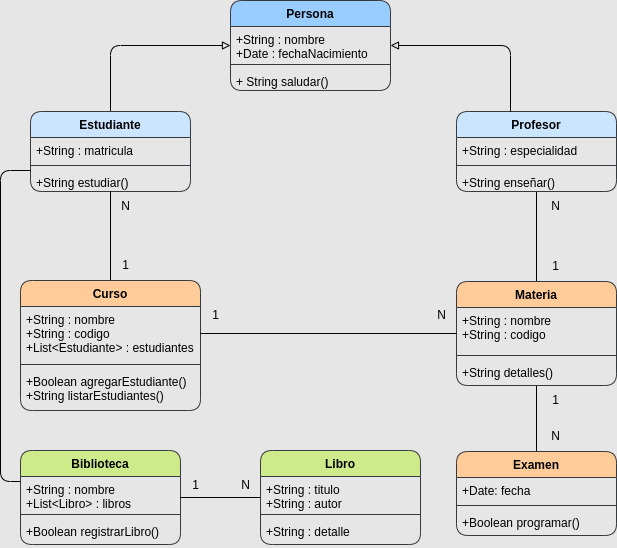

The diagram above was exported from draw.io. Its source (the exported page's mxGraphModel, read from the mxfile embedded in the PNG):
<mxGraphModel dx="1216" dy="476" grid="1" gridSize="10" guides="1" tooltips="1" connect="1" arrows="1" fold="1" page="1" pageScale="1" pageWidth="827" pageHeight="1169" background="#E6E6E6" math="0" shadow="0">
  <root>
    <mxCell id="0" />
    <mxCell id="1" parent="0" />
    <mxCell id="6" value="Persona" style="swimlane;fontStyle=1;align=center;verticalAlign=top;childLayout=stackLayout;horizontal=1;startSize=26;horizontalStack=0;resizeParent=1;resizeParentMax=0;resizeLast=0;collapsible=1;marginBottom=0;rounded=1;fillColor=#99CCFF;strokeColor=#36393d;" parent="1" vertex="1">
      <mxGeometry x="320" y="230" width="160" height="90" as="geometry" />
    </mxCell>
    <mxCell id="7" value="+String : nombre&#10;+Date : fechaNacimiento" style="text;strokeColor=none;fillColor=none;align=left;verticalAlign=top;spacingLeft=4;spacingRight=4;overflow=hidden;rotatable=0;points=[[0,0.5],[1,0.5]];portConstraint=eastwest;rounded=1;" parent="6" vertex="1">
      <mxGeometry y="26" width="160" height="34" as="geometry" />
    </mxCell>
    <mxCell id="8" value="" style="line;strokeWidth=1;fillColor=none;align=left;verticalAlign=middle;spacingTop=-1;spacingLeft=3;spacingRight=3;rotatable=0;labelPosition=right;points=[];portConstraint=eastwest;strokeColor=inherit;rounded=1;" parent="6" vertex="1">
      <mxGeometry y="60" width="160" height="8" as="geometry" />
    </mxCell>
    <mxCell id="9" value="+ String saludar()" style="text;strokeColor=none;fillColor=none;align=left;verticalAlign=top;spacingLeft=4;spacingRight=4;overflow=hidden;rotatable=0;points=[[0,0.5],[1,0.5]];portConstraint=eastwest;rounded=1;" parent="6" vertex="1">
      <mxGeometry y="68" width="160" height="22" as="geometry" />
    </mxCell>
    <mxCell id="23" style="edgeStyle=orthogonalEdgeStyle;html=1;exitX=0.5;exitY=0;exitDx=0;exitDy=0;endArrow=block;endFill=0;rounded=1;" parent="1" source="14" target="6" edge="1">
      <mxGeometry relative="1" as="geometry">
        <Array as="points">
          <mxPoint x="200" y="275" />
        </Array>
      </mxGeometry>
    </mxCell>
    <mxCell id="14" value="Estudiante" style="swimlane;fontStyle=1;align=center;verticalAlign=top;childLayout=stackLayout;horizontal=1;startSize=26;horizontalStack=0;resizeParent=1;resizeParentMax=0;resizeLast=0;collapsible=1;marginBottom=0;rounded=1;fillColor=#cce5ff;strokeColor=#36393d;" parent="1" vertex="1">
      <mxGeometry x="120" y="341" width="160" height="80" as="geometry" />
    </mxCell>
    <mxCell id="15" value="+String : matricula" style="text;strokeColor=none;fillColor=none;align=left;verticalAlign=top;spacingLeft=4;spacingRight=4;overflow=hidden;rotatable=0;points=[[0,0.5],[1,0.5]];portConstraint=eastwest;rounded=1;" parent="14" vertex="1">
      <mxGeometry y="26" width="160" height="24" as="geometry" />
    </mxCell>
    <mxCell id="16" value="" style="line;strokeWidth=1;fillColor=none;align=left;verticalAlign=middle;spacingTop=-1;spacingLeft=3;spacingRight=3;rotatable=0;labelPosition=right;points=[];portConstraint=eastwest;strokeColor=inherit;rounded=1;" parent="14" vertex="1">
      <mxGeometry y="50" width="160" height="8" as="geometry" />
    </mxCell>
    <mxCell id="17" value="+String estudiar()" style="text;strokeColor=none;fillColor=none;align=left;verticalAlign=top;spacingLeft=4;spacingRight=4;overflow=hidden;rotatable=0;points=[[0,0.5],[1,0.5]];portConstraint=eastwest;rounded=1;" parent="14" vertex="1">
      <mxGeometry y="58" width="160" height="22" as="geometry" />
    </mxCell>
    <mxCell id="58" style="edgeStyle=orthogonalEdgeStyle;html=1;endArrow=none;endFill=0;" edge="1" parent="1" source="18" target="33">
      <mxGeometry relative="1" as="geometry" />
    </mxCell>
    <mxCell id="18" value="Profesor&#10;" style="swimlane;fontStyle=1;align=center;verticalAlign=top;childLayout=stackLayout;horizontal=1;startSize=26;horizontalStack=0;resizeParent=1;resizeParentMax=0;resizeLast=0;collapsible=1;marginBottom=0;rounded=1;fillColor=#cce5ff;strokeColor=#36393d;" parent="1" vertex="1">
      <mxGeometry x="546" y="341" width="160" height="80" as="geometry" />
    </mxCell>
    <mxCell id="19" value="+String : especialidad" style="text;strokeColor=none;fillColor=none;align=left;verticalAlign=top;spacingLeft=4;spacingRight=4;overflow=hidden;rotatable=0;points=[[0,0.5],[1,0.5]];portConstraint=eastwest;rounded=1;" parent="18" vertex="1">
      <mxGeometry y="26" width="160" height="24" as="geometry" />
    </mxCell>
    <mxCell id="20" value="" style="line;strokeWidth=1;fillColor=none;align=left;verticalAlign=middle;spacingTop=-1;spacingLeft=3;spacingRight=3;rotatable=0;labelPosition=right;points=[];portConstraint=eastwest;strokeColor=inherit;rounded=1;" parent="18" vertex="1">
      <mxGeometry y="50" width="160" height="8" as="geometry" />
    </mxCell>
    <mxCell id="21" value="+String enseñar()" style="text;strokeColor=none;fillColor=none;align=left;verticalAlign=top;spacingLeft=4;spacingRight=4;overflow=hidden;rotatable=0;points=[[0,0.5],[1,0.5]];portConstraint=eastwest;rounded=1;" parent="18" vertex="1">
      <mxGeometry y="58" width="160" height="22" as="geometry" />
    </mxCell>
    <mxCell id="22" style="edgeStyle=orthogonalEdgeStyle;html=1;endArrow=block;endFill=0;rounded=1;" parent="1" source="18" target="6" edge="1">
      <mxGeometry relative="1" as="geometry">
        <Array as="points">
          <mxPoint x="600" y="275" />
        </Array>
      </mxGeometry>
    </mxCell>
    <mxCell id="48" style="edgeStyle=none;html=1;exitX=0.5;exitY=0;exitDx=0;exitDy=0;endArrow=none;endFill=0;" parent="1" source="24" target="14" edge="1">
      <mxGeometry relative="1" as="geometry" />
    </mxCell>
    <mxCell id="24" value="Curso" style="swimlane;fontStyle=1;align=center;verticalAlign=top;childLayout=stackLayout;horizontal=1;startSize=26;horizontalStack=0;resizeParent=1;resizeParentMax=0;resizeLast=0;collapsible=1;marginBottom=0;fillColor=#ffcc99;strokeColor=#36393d;rounded=1;" parent="1" vertex="1">
      <mxGeometry x="110" y="510" width="180" height="130" as="geometry" />
    </mxCell>
    <mxCell id="25" value="+String : nombre&#10;+String : codigo&#10;+List&lt;Estudiante&gt; : estudiantes" style="text;strokeColor=none;fillColor=none;align=left;verticalAlign=top;spacingLeft=4;spacingRight=4;overflow=hidden;rotatable=0;points=[[0,0.5],[1,0.5]];portConstraint=eastwest;rounded=1;" parent="24" vertex="1">
      <mxGeometry y="26" width="180" height="54" as="geometry" />
    </mxCell>
    <mxCell id="26" value="" style="line;strokeWidth=1;fillColor=none;align=left;verticalAlign=middle;spacingTop=-1;spacingLeft=3;spacingRight=3;rotatable=0;labelPosition=right;points=[];portConstraint=eastwest;strokeColor=inherit;rounded=1;" parent="24" vertex="1">
      <mxGeometry y="80" width="180" height="8" as="geometry" />
    </mxCell>
    <mxCell id="27" value="+Boolean agregarEstudiante()&#10;+String listarEstudiantes()" style="text;strokeColor=none;fillColor=none;align=left;verticalAlign=top;spacingLeft=4;spacingRight=4;overflow=hidden;rotatable=0;points=[[0,0.5],[1,0.5]];portConstraint=eastwest;rounded=1;" parent="24" vertex="1">
      <mxGeometry y="88" width="180" height="42" as="geometry" />
    </mxCell>
    <mxCell id="38" style="edgeStyle=none;html=1;exitX=0.5;exitY=0;exitDx=0;exitDy=0;endArrow=none;endFill=0;" parent="1" source="28" target="33" edge="1">
      <mxGeometry relative="1" as="geometry" />
    </mxCell>
    <mxCell id="28" value="Examen" style="swimlane;fontStyle=1;align=center;verticalAlign=top;childLayout=stackLayout;horizontal=1;startSize=26;horizontalStack=0;resizeParent=1;resizeParentMax=0;resizeLast=0;collapsible=1;marginBottom=0;fillColor=#ffcc99;strokeColor=#36393d;rounded=1;" parent="1" vertex="1">
      <mxGeometry x="546" y="681" width="160" height="84" as="geometry" />
    </mxCell>
    <mxCell id="29" value="+Date: fecha" style="text;strokeColor=none;fillColor=none;align=left;verticalAlign=top;spacingLeft=4;spacingRight=4;overflow=hidden;rotatable=0;points=[[0,0.5],[1,0.5]];portConstraint=eastwest;rounded=1;" parent="28" vertex="1">
      <mxGeometry y="26" width="160" height="24" as="geometry" />
    </mxCell>
    <mxCell id="30" value="" style="line;strokeWidth=1;fillColor=none;align=left;verticalAlign=middle;spacingTop=-1;spacingLeft=3;spacingRight=3;rotatable=0;labelPosition=right;points=[];portConstraint=eastwest;strokeColor=inherit;rounded=1;" parent="28" vertex="1">
      <mxGeometry y="50" width="160" height="8" as="geometry" />
    </mxCell>
    <mxCell id="31" value="+Boolean programar()" style="text;strokeColor=none;fillColor=none;align=left;verticalAlign=top;spacingLeft=4;spacingRight=4;overflow=hidden;rotatable=0;points=[[0,0.5],[1,0.5]];portConstraint=eastwest;rounded=1;" parent="28" vertex="1">
      <mxGeometry y="58" width="160" height="26" as="geometry" />
    </mxCell>
    <mxCell id="33" value="Materia" style="swimlane;fontStyle=1;align=center;verticalAlign=top;childLayout=stackLayout;horizontal=1;startSize=26;horizontalStack=0;resizeParent=1;resizeParentMax=0;resizeLast=0;collapsible=1;marginBottom=0;fillColor=#ffcc99;strokeColor=#36393d;rounded=1;" parent="1" vertex="1">
      <mxGeometry x="546" y="511" width="160" height="104" as="geometry" />
    </mxCell>
    <mxCell id="34" value="+String : nombre&#10;+String : codigo" style="text;strokeColor=none;fillColor=none;align=left;verticalAlign=top;spacingLeft=4;spacingRight=4;overflow=hidden;rotatable=0;points=[[0,0.5],[1,0.5]];portConstraint=eastwest;rounded=1;" parent="33" vertex="1">
      <mxGeometry y="26" width="160" height="44" as="geometry" />
    </mxCell>
    <mxCell id="35" value="" style="line;strokeWidth=1;fillColor=none;align=left;verticalAlign=middle;spacingTop=-1;spacingLeft=3;spacingRight=3;rotatable=0;labelPosition=right;points=[];portConstraint=eastwest;strokeColor=inherit;rounded=1;" parent="33" vertex="1">
      <mxGeometry y="70" width="160" height="8" as="geometry" />
    </mxCell>
    <mxCell id="36" value="+String detalles()" style="text;strokeColor=none;fillColor=none;align=left;verticalAlign=top;spacingLeft=4;spacingRight=4;overflow=hidden;rotatable=0;points=[[0,0.5],[1,0.5]];portConstraint=eastwest;rounded=1;" parent="33" vertex="1">
      <mxGeometry y="78" width="160" height="26" as="geometry" />
    </mxCell>
    <mxCell id="37" style="edgeStyle=none;html=1;exitX=1;exitY=0.5;exitDx=0;exitDy=0;endArrow=none;endFill=0;" parent="1" source="25" target="33" edge="1">
      <mxGeometry relative="1" as="geometry" />
    </mxCell>
    <mxCell id="39" value="Biblioteca" style="swimlane;fontStyle=1;align=center;verticalAlign=top;childLayout=stackLayout;horizontal=1;startSize=26;horizontalStack=0;resizeParent=1;resizeParentMax=0;resizeLast=0;collapsible=1;marginBottom=0;fillColor=#cdeb8b;strokeColor=#36393d;rounded=1;" parent="1" vertex="1">
      <mxGeometry x="110" y="680" width="160" height="94" as="geometry" />
    </mxCell>
    <mxCell id="40" value="+String : nombre&#10;+List&lt;Libro&gt; : libros" style="text;strokeColor=none;fillColor=none;align=left;verticalAlign=top;spacingLeft=4;spacingRight=4;overflow=hidden;rotatable=0;points=[[0,0.5],[1,0.5]];portConstraint=eastwest;rounded=1;" parent="39" vertex="1">
      <mxGeometry y="26" width="160" height="34" as="geometry" />
    </mxCell>
    <mxCell id="41" value="" style="line;strokeWidth=1;fillColor=none;align=left;verticalAlign=middle;spacingTop=-1;spacingLeft=3;spacingRight=3;rotatable=0;labelPosition=right;points=[];portConstraint=eastwest;strokeColor=inherit;rounded=1;" parent="39" vertex="1">
      <mxGeometry y="60" width="160" height="8" as="geometry" />
    </mxCell>
    <mxCell id="42" value="+Boolean registrarLibro()" style="text;strokeColor=none;fillColor=none;align=left;verticalAlign=top;spacingLeft=4;spacingRight=4;overflow=hidden;rotatable=0;points=[[0,0.5],[1,0.5]];portConstraint=eastwest;rounded=1;" parent="39" vertex="1">
      <mxGeometry y="68" width="160" height="26" as="geometry" />
    </mxCell>
    <mxCell id="47" style="edgeStyle=none;html=1;endArrow=none;endFill=0;" parent="1" source="43" target="39" edge="1">
      <mxGeometry relative="1" as="geometry" />
    </mxCell>
    <mxCell id="43" value="Libro" style="swimlane;fontStyle=1;align=center;verticalAlign=top;childLayout=stackLayout;horizontal=1;startSize=26;horizontalStack=0;resizeParent=1;resizeParentMax=0;resizeLast=0;collapsible=1;marginBottom=0;fillColor=#cdeb8b;strokeColor=#36393d;rounded=1;" parent="1" vertex="1">
      <mxGeometry x="350" y="680" width="160" height="94" as="geometry" />
    </mxCell>
    <mxCell id="44" value="+String : titulo&#10;+String : autor" style="text;strokeColor=none;fillColor=none;align=left;verticalAlign=top;spacingLeft=4;spacingRight=4;overflow=hidden;rotatable=0;points=[[0,0.5],[1,0.5]];portConstraint=eastwest;rounded=1;" parent="43" vertex="1">
      <mxGeometry y="26" width="160" height="34" as="geometry" />
    </mxCell>
    <mxCell id="45" value="" style="line;strokeWidth=1;fillColor=none;align=left;verticalAlign=middle;spacingTop=-1;spacingLeft=3;spacingRight=3;rotatable=0;labelPosition=right;points=[];portConstraint=eastwest;strokeColor=inherit;rounded=1;" parent="43" vertex="1">
      <mxGeometry y="60" width="160" height="8" as="geometry" />
    </mxCell>
    <mxCell id="46" value="+String : detalle" style="text;strokeColor=none;fillColor=none;align=left;verticalAlign=top;spacingLeft=4;spacingRight=4;overflow=hidden;rotatable=0;points=[[0,0.5],[1,0.5]];portConstraint=eastwest;rounded=1;" parent="43" vertex="1">
      <mxGeometry y="68" width="160" height="26" as="geometry" />
    </mxCell>
    <mxCell id="50" style="edgeStyle=orthogonalEdgeStyle;html=1;endArrow=none;endFill=0;" edge="1" parent="1" source="14" target="39">
      <mxGeometry relative="1" as="geometry">
        <mxPoint x="90" y="390" as="sourcePoint" />
        <Array as="points">
          <mxPoint x="90" y="400" />
          <mxPoint x="90" y="711" />
        </Array>
      </mxGeometry>
    </mxCell>
    <mxCell id="51" value="1" style="text;html=1;align=center;verticalAlign=middle;resizable=0;points=[];autosize=1;strokeColor=none;fillColor=none;" vertex="1" parent="1">
      <mxGeometry x="270" y="700" width="30" height="30" as="geometry" />
    </mxCell>
    <mxCell id="52" value="N" style="text;html=1;align=center;verticalAlign=middle;resizable=0;points=[];autosize=1;strokeColor=none;fillColor=none;" vertex="1" parent="1">
      <mxGeometry x="320" y="700" width="30" height="30" as="geometry" />
    </mxCell>
    <mxCell id="53" value="1" style="text;html=1;align=center;verticalAlign=middle;resizable=0;points=[];autosize=1;strokeColor=none;fillColor=none;" vertex="1" parent="1">
      <mxGeometry x="290" y="530" width="30" height="30" as="geometry" />
    </mxCell>
    <mxCell id="54" value="N" style="text;html=1;align=center;verticalAlign=middle;resizable=0;points=[];autosize=1;strokeColor=none;fillColor=none;" vertex="1" parent="1">
      <mxGeometry x="516" y="530" width="30" height="30" as="geometry" />
    </mxCell>
    <mxCell id="55" value="N" style="text;html=1;align=center;verticalAlign=middle;resizable=0;points=[];autosize=1;strokeColor=none;fillColor=none;" vertex="1" parent="1">
      <mxGeometry x="200" y="421" width="30" height="30" as="geometry" />
    </mxCell>
    <mxCell id="57" value="1" style="text;html=1;align=center;verticalAlign=middle;resizable=0;points=[];autosize=1;strokeColor=none;fillColor=none;" vertex="1" parent="1">
      <mxGeometry x="200" y="480" width="30" height="30" as="geometry" />
    </mxCell>
    <mxCell id="60" value="N" style="text;html=1;align=center;verticalAlign=middle;resizable=0;points=[];autosize=1;strokeColor=none;fillColor=none;" vertex="1" parent="1">
      <mxGeometry x="630" y="651" width="30" height="30" as="geometry" />
    </mxCell>
    <mxCell id="61" value="1" style="text;html=1;align=center;verticalAlign=middle;resizable=0;points=[];autosize=1;strokeColor=none;fillColor=none;" vertex="1" parent="1">
      <mxGeometry x="630" y="615" width="30" height="30" as="geometry" />
    </mxCell>
    <mxCell id="62" value="1" style="text;html=1;align=center;verticalAlign=middle;resizable=0;points=[];autosize=1;strokeColor=none;fillColor=none;" vertex="1" parent="1">
      <mxGeometry x="630" y="481" width="30" height="30" as="geometry" />
    </mxCell>
    <mxCell id="63" value="N" style="text;html=1;align=center;verticalAlign=middle;resizable=0;points=[];autosize=1;strokeColor=none;fillColor=none;" vertex="1" parent="1">
      <mxGeometry x="630" y="421" width="30" height="30" as="geometry" />
    </mxCell>
  </root>
</mxGraphModel>